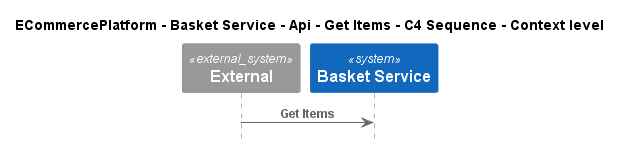

The diagram above was rendered by PlantUML. Its source (embedded in the PNG):
@startuml
!include ..\..\..\..\..\..\..\.c4s\C4_Sequence.puml

title ECommercePlatform - Basket Service - Api - Get Items - C4 Sequence - Context level

System_Ext(C4InterFlow.SoftwareSystems.ExternalSystem, "External", "")
System(ECommercePlatform.SoftwareSystems.BasketService, "Basket Service", "")

Rel(C4InterFlow.SoftwareSystems.ExternalSystem, ECommercePlatform.SoftwareSystems.BasketService, "Get Items")


@enduml